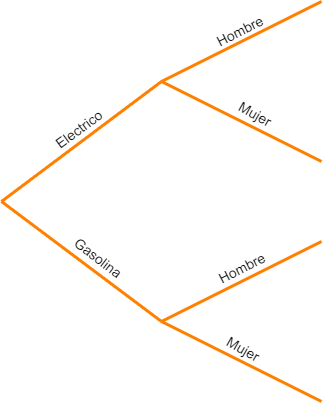

The diagram above was exported from draw.io. Its source (the exported page's mxGraphModel, read from the mxfile embedded in the PNG):
<mxGraphModel dx="868" dy="482" grid="1" gridSize="10" guides="1" tooltips="1" connect="1" arrows="1" fold="1" page="1" pageScale="1" pageWidth="827" pageHeight="1169" math="0" shadow="0">
  <root>
    <mxCell id="0" />
    <mxCell id="1" parent="0" />
    <mxCell id="NN-HyoYunNWc0-wHrb7T-1" value="" style="endArrow=none;html=1;rounded=0;strokeColor=#FF8000;strokeWidth=3;" edge="1" parent="1">
      <mxGeometry width="50" height="50" relative="1" as="geometry">
        <mxPoint x="240" y="320" as="sourcePoint" />
        <mxPoint x="400" y="200" as="targetPoint" />
      </mxGeometry>
    </mxCell>
    <mxCell id="NN-HyoYunNWc0-wHrb7T-2" value="" style="endArrow=none;html=1;rounded=0;strokeColor=#FF8000;strokeWidth=3;" edge="1" parent="1">
      <mxGeometry width="50" height="50" relative="1" as="geometry">
        <mxPoint x="240" y="320" as="sourcePoint" />
        <mxPoint x="400" y="440" as="targetPoint" />
      </mxGeometry>
    </mxCell>
    <mxCell id="NN-HyoYunNWc0-wHrb7T-3" value="" style="endArrow=none;html=1;rounded=0;strokeColor=#FF8000;strokeWidth=3;" edge="1" parent="1">
      <mxGeometry width="50" height="50" relative="1" as="geometry">
        <mxPoint x="400" y="200" as="sourcePoint" />
        <mxPoint x="560" y="280" as="targetPoint" />
      </mxGeometry>
    </mxCell>
    <mxCell id="NN-HyoYunNWc0-wHrb7T-4" value="" style="endArrow=none;html=1;rounded=0;strokeColor=#FF8000;strokeWidth=3;" edge="1" parent="1">
      <mxGeometry width="50" height="50" relative="1" as="geometry">
        <mxPoint x="400" y="200" as="sourcePoint" />
        <mxPoint x="560" y="120" as="targetPoint" />
      </mxGeometry>
    </mxCell>
    <mxCell id="NN-HyoYunNWc0-wHrb7T-5" value="" style="endArrow=none;html=1;rounded=0;strokeColor=#FF8000;strokeWidth=3;" edge="1" parent="1">
      <mxGeometry width="50" height="50" relative="1" as="geometry">
        <mxPoint x="400" y="440" as="sourcePoint" />
        <mxPoint x="560" y="360" as="targetPoint" />
      </mxGeometry>
    </mxCell>
    <mxCell id="NN-HyoYunNWc0-wHrb7T-6" value="" style="endArrow=none;html=1;rounded=0;strokeColor=#FF8000;strokeWidth=3;" edge="1" parent="1">
      <mxGeometry width="50" height="50" relative="1" as="geometry">
        <mxPoint x="400" y="440" as="sourcePoint" />
        <mxPoint x="560" y="520" as="targetPoint" />
      </mxGeometry>
    </mxCell>
    <mxCell id="NN-HyoYunNWc0-wHrb7T-7" value="&lt;font style=&quot;font-size: 14px;&quot;&gt;Hombre&lt;/font&gt;" style="text;html=1;strokeColor=none;fillColor=none;align=center;verticalAlign=middle;whiteSpace=wrap;rounded=0;rotation=-26.8;" vertex="1" parent="1">
      <mxGeometry x="449" y="135" width="60" height="30" as="geometry" />
    </mxCell>
    <mxCell id="NN-HyoYunNWc0-wHrb7T-8" value="&lt;span style=&quot;font-size: 14px;&quot;&gt;Mujer&lt;/span&gt;" style="text;html=1;strokeColor=none;fillColor=none;align=center;verticalAlign=middle;whiteSpace=wrap;rounded=0;rotation=29.6;" vertex="1" parent="1">
      <mxGeometry x="464" y="218" width="60" height="30" as="geometry" />
    </mxCell>
    <mxCell id="NN-HyoYunNWc0-wHrb7T-9" value="&lt;span style=&quot;font-size: 14px;&quot;&gt;Electrico&lt;/span&gt;" style="text;html=1;strokeColor=none;fillColor=none;align=center;verticalAlign=middle;whiteSpace=wrap;rounded=0;rotation=-36.3;" vertex="1" parent="1">
      <mxGeometry x="288" y="233" width="60" height="30" as="geometry" />
    </mxCell>
    <mxCell id="NN-HyoYunNWc0-wHrb7T-10" value="&lt;span style=&quot;font-size: 14px;&quot;&gt;Gasolina&lt;/span&gt;" style="text;html=1;strokeColor=none;fillColor=none;align=center;verticalAlign=middle;whiteSpace=wrap;rounded=0;rotation=37.2;" vertex="1" parent="1">
      <mxGeometry x="307" y="362" width="60" height="30" as="geometry" />
    </mxCell>
    <mxCell id="NN-HyoYunNWc0-wHrb7T-16" value="&lt;font style=&quot;font-size: 14px;&quot;&gt;Hombre&lt;/font&gt;" style="text;html=1;strokeColor=none;fillColor=none;align=center;verticalAlign=middle;whiteSpace=wrap;rounded=0;rotation=-26.8;" vertex="1" parent="1">
      <mxGeometry x="451" y="372" width="60" height="30" as="geometry" />
    </mxCell>
    <mxCell id="NN-HyoYunNWc0-wHrb7T-17" value="&lt;span style=&quot;font-size: 14px;&quot;&gt;Mujer&lt;/span&gt;" style="text;html=1;strokeColor=none;fillColor=none;align=center;verticalAlign=middle;whiteSpace=wrap;rounded=0;rotation=29.6;" vertex="1" parent="1">
      <mxGeometry x="452" y="453" width="60" height="30" as="geometry" />
    </mxCell>
  </root>
</mxGraphModel>